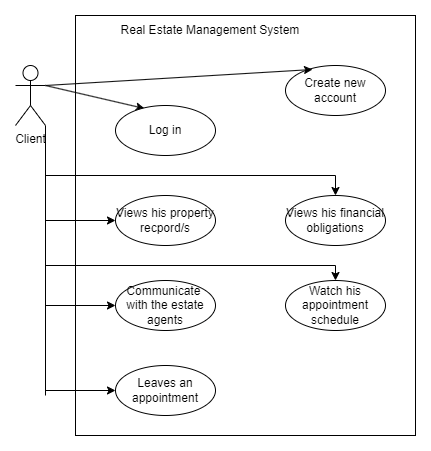

The diagram above was exported from draw.io. Its source (the exported page's mxGraphModel, read from the mxfile embedded in the PNG):
<mxGraphModel dx="995" dy="463" grid="1" gridSize="10" guides="1" tooltips="1" connect="1" arrows="1" fold="1" page="1" pageScale="1" pageWidth="850" pageHeight="1100" math="0" shadow="0">
  <root>
    <mxCell id="0" />
    <mxCell id="1" parent="0" />
    <mxCell id="tumaUvRgL-BrSgwEKPnc-1" value="" style="rounded=0;whiteSpace=wrap;html=1;" vertex="1" parent="1">
      <mxGeometry x="190" y="60" width="340" height="420" as="geometry" />
    </mxCell>
    <mxCell id="tumaUvRgL-BrSgwEKPnc-2" value="Real Estate Management System" style="text;html=1;strokeColor=none;fillColor=none;align=center;verticalAlign=middle;whiteSpace=wrap;rounded=0;" vertex="1" parent="1">
      <mxGeometry x="190" y="60" width="270" height="30" as="geometry" />
    </mxCell>
    <mxCell id="tumaUvRgL-BrSgwEKPnc-3" value="&amp;nbsp;Create new&amp;nbsp;&lt;br&gt;account" style="ellipse;whiteSpace=wrap;html=1;" vertex="1" parent="1">
      <mxGeometry x="400" y="110" width="100" height="50" as="geometry" />
    </mxCell>
    <mxCell id="tumaUvRgL-BrSgwEKPnc-4" value="" style="endArrow=classic;html=1;rounded=0;entryX=0.27;entryY=0.08;entryDx=0;entryDy=0;entryPerimeter=0;" edge="1" parent="1" target="tumaUvRgL-BrSgwEKPnc-3">
      <mxGeometry width="50" height="50" relative="1" as="geometry">
        <mxPoint x="160" y="130" as="sourcePoint" />
        <mxPoint x="210" y="80" as="targetPoint" />
      </mxGeometry>
    </mxCell>
    <mxCell id="tumaUvRgL-BrSgwEKPnc-5" value="" style="endArrow=classic;html=1;rounded=0;entryX=0.29;entryY=0.06;entryDx=0;entryDy=0;entryPerimeter=0;" edge="1" parent="1" target="tumaUvRgL-BrSgwEKPnc-6">
      <mxGeometry width="50" height="50" relative="1" as="geometry">
        <mxPoint x="160" y="130" as="sourcePoint" />
        <mxPoint x="210" y="80" as="targetPoint" />
      </mxGeometry>
    </mxCell>
    <mxCell id="tumaUvRgL-BrSgwEKPnc-6" value="Log in" style="ellipse;whiteSpace=wrap;html=1;" vertex="1" parent="1">
      <mxGeometry x="230" y="150" width="100" height="50" as="geometry" />
    </mxCell>
    <mxCell id="tumaUvRgL-BrSgwEKPnc-7" value="Views his financial obligations" style="ellipse;whiteSpace=wrap;html=1;" vertex="1" parent="1">
      <mxGeometry x="400" y="240" width="100" height="50" as="geometry" />
    </mxCell>
    <mxCell id="tumaUvRgL-BrSgwEKPnc-8" value="Views his property&lt;br&gt;recpord/s" style="ellipse;whiteSpace=wrap;html=1;" vertex="1" parent="1">
      <mxGeometry x="230" y="240" width="100" height="50" as="geometry" />
    </mxCell>
    <mxCell id="tumaUvRgL-BrSgwEKPnc-9" value="" style="endArrow=none;html=1;rounded=0;" edge="1" parent="1">
      <mxGeometry width="50" height="50" relative="1" as="geometry">
        <mxPoint x="160" y="220" as="sourcePoint" />
        <mxPoint x="450" y="220" as="targetPoint" />
      </mxGeometry>
    </mxCell>
    <mxCell id="tumaUvRgL-BrSgwEKPnc-10" value="" style="endArrow=classic;html=1;rounded=0;entryX=0.5;entryY=0;entryDx=0;entryDy=0;entryPerimeter=0;" edge="1" parent="1" target="tumaUvRgL-BrSgwEKPnc-7">
      <mxGeometry width="50" height="50" relative="1" as="geometry">
        <mxPoint x="450" y="220" as="sourcePoint" />
        <mxPoint x="470" y="170" as="targetPoint" />
      </mxGeometry>
    </mxCell>
    <mxCell id="tumaUvRgL-BrSgwEKPnc-11" value="" style="endArrow=classic;html=1;rounded=0;" edge="1" parent="1" target="tumaUvRgL-BrSgwEKPnc-8">
      <mxGeometry width="50" height="50" relative="1" as="geometry">
        <mxPoint x="160" y="265" as="sourcePoint" />
        <mxPoint x="210" y="230" as="targetPoint" />
      </mxGeometry>
    </mxCell>
    <mxCell id="tumaUvRgL-BrSgwEKPnc-12" value="Watch his appointment schedule" style="ellipse;whiteSpace=wrap;html=1;" vertex="1" parent="1">
      <mxGeometry x="400" y="325" width="100" height="50" as="geometry" />
    </mxCell>
    <mxCell id="tumaUvRgL-BrSgwEKPnc-13" value="Communicate&amp;nbsp;&lt;br&gt;with the estate agents" style="ellipse;whiteSpace=wrap;html=1;" vertex="1" parent="1">
      <mxGeometry x="230" y="325" width="100" height="50" as="geometry" />
    </mxCell>
    <mxCell id="tumaUvRgL-BrSgwEKPnc-14" value="" style="endArrow=none;html=1;rounded=0;" edge="1" parent="1">
      <mxGeometry width="50" height="50" relative="1" as="geometry">
        <mxPoint x="160" y="310" as="sourcePoint" />
        <mxPoint x="450" y="310" as="targetPoint" />
      </mxGeometry>
    </mxCell>
    <mxCell id="tumaUvRgL-BrSgwEKPnc-15" value="" style="endArrow=classic;html=1;rounded=0;entryX=0.5;entryY=0;entryDx=0;entryDy=0;" edge="1" parent="1" target="tumaUvRgL-BrSgwEKPnc-12">
      <mxGeometry width="50" height="50" relative="1" as="geometry">
        <mxPoint x="450" y="310" as="sourcePoint" />
        <mxPoint x="480" y="260" as="targetPoint" />
      </mxGeometry>
    </mxCell>
    <mxCell id="tumaUvRgL-BrSgwEKPnc-16" value="" style="endArrow=classic;html=1;rounded=0;" edge="1" parent="1" target="tumaUvRgL-BrSgwEKPnc-13">
      <mxGeometry width="50" height="50" relative="1" as="geometry">
        <mxPoint x="160" y="350" as="sourcePoint" />
        <mxPoint x="210" y="320" as="targetPoint" />
      </mxGeometry>
    </mxCell>
    <mxCell id="tumaUvRgL-BrSgwEKPnc-17" value="Leaves an appointment" style="ellipse;whiteSpace=wrap;html=1;" vertex="1" parent="1">
      <mxGeometry x="230" y="410" width="100" height="50" as="geometry" />
    </mxCell>
    <mxCell id="tumaUvRgL-BrSgwEKPnc-20" value="" style="endArrow=classic;html=1;rounded=0;entryX=0;entryY=0.5;entryDx=0;entryDy=0;" edge="1" parent="1" target="tumaUvRgL-BrSgwEKPnc-17">
      <mxGeometry width="50" height="50" relative="1" as="geometry">
        <mxPoint x="160" y="435" as="sourcePoint" />
        <mxPoint x="210" y="480" as="targetPoint" />
      </mxGeometry>
    </mxCell>
    <mxCell id="tumaUvRgL-BrSgwEKPnc-21" value="" style="endArrow=none;html=1;rounded=0;" edge="1" parent="1">
      <mxGeometry width="50" height="50" relative="1" as="geometry">
        <mxPoint x="160" y="440" as="sourcePoint" />
        <mxPoint x="160" y="170" as="targetPoint" />
      </mxGeometry>
    </mxCell>
    <mxCell id="tumaUvRgL-BrSgwEKPnc-23" value="Client" style="shape=umlActor;verticalLabelPosition=bottom;verticalAlign=top;html=1;outlineConnect=0;" vertex="1" parent="1">
      <mxGeometry x="130" y="110" width="30" height="60" as="geometry" />
    </mxCell>
  </root>
</mxGraphModel>